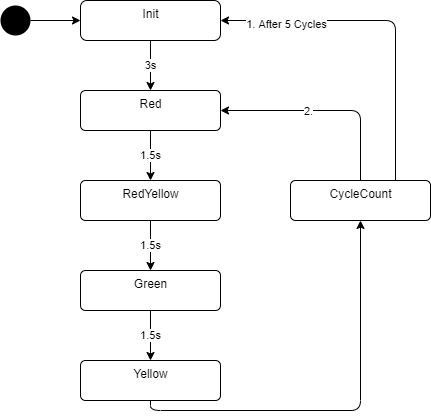

The diagram above was exported from draw.io. Its source (the exported page's mxGraphModel, read from the mxfile embedded in the PNG):
<mxGraphModel dx="548" dy="433" grid="1" gridSize="10" guides="1" tooltips="1" connect="1" arrows="1" fold="1" page="1" pageScale="1" pageWidth="827" pageHeight="1169" math="0" shadow="0">
  <root>
    <mxCell id="0" />
    <mxCell id="1" parent="0" />
    <mxCell id="12" value="3s" style="edgeStyle=none;html=1;exitX=0.5;exitY=1;exitDx=0;exitDy=0;entryX=0.5;entryY=0;entryDx=0;entryDy=0;" edge="1" parent="1" source="2" target="5">
      <mxGeometry relative="1" as="geometry">
        <mxPoint x="140" y="170" as="targetPoint" />
      </mxGeometry>
    </mxCell>
    <mxCell id="2" value="Init" style="html=1;align=center;verticalAlign=top;rounded=1;absoluteArcSize=1;arcSize=13;dashed=0;" vertex="1" parent="1">
      <mxGeometry x="140" y="60" width="140" height="40" as="geometry" />
    </mxCell>
    <mxCell id="10" value="" style="edgeStyle=none;html=1;" edge="1" parent="1" source="3" target="2">
      <mxGeometry relative="1" as="geometry" />
    </mxCell>
    <mxCell id="3" value="" style="ellipse;fillColor=#000000;strokeColor=none;" vertex="1" parent="1">
      <mxGeometry x="60" y="65" width="30" height="30" as="geometry" />
    </mxCell>
    <mxCell id="14" value="1.5s" style="edgeStyle=none;html=1;exitX=0.5;exitY=1;exitDx=0;exitDy=0;entryX=0.5;entryY=0;entryDx=0;entryDy=0;" edge="1" parent="1" source="5" target="6">
      <mxGeometry relative="1" as="geometry" />
    </mxCell>
    <mxCell id="5" value="Red" style="html=1;align=center;verticalAlign=top;rounded=1;absoluteArcSize=1;arcSize=10;dashed=0;" vertex="1" parent="1">
      <mxGeometry x="140" y="150" width="140" height="40" as="geometry" />
    </mxCell>
    <mxCell id="6" value="RedYellow" style="html=1;align=center;verticalAlign=top;rounded=1;absoluteArcSize=1;arcSize=10;dashed=0;" vertex="1" parent="1">
      <mxGeometry x="140" y="240" width="140" height="40" as="geometry" />
    </mxCell>
    <mxCell id="17" value="1.5s" style="edgeStyle=none;html=1;exitX=0.5;exitY=1;exitDx=0;exitDy=0;entryX=0.5;entryY=0;entryDx=0;entryDy=0;" edge="1" parent="1" source="7" target="8">
      <mxGeometry relative="1" as="geometry" />
    </mxCell>
    <mxCell id="7" value="Green" style="html=1;align=center;verticalAlign=top;rounded=1;absoluteArcSize=1;arcSize=10;dashed=0;" vertex="1" parent="1">
      <mxGeometry x="140" y="330" width="140" height="40" as="geometry" />
    </mxCell>
    <mxCell id="18" style="edgeStyle=orthogonalEdgeStyle;html=1;exitX=0.5;exitY=1;exitDx=0;exitDy=0;entryX=0.5;entryY=1;entryDx=0;entryDy=0;" edge="1" parent="1" source="8" target="9">
      <mxGeometry relative="1" as="geometry" />
    </mxCell>
    <mxCell id="8" value="Yellow" style="html=1;align=center;verticalAlign=top;rounded=1;absoluteArcSize=1;arcSize=10;dashed=0;" vertex="1" parent="1">
      <mxGeometry x="140" y="420" width="140" height="40" as="geometry" />
    </mxCell>
    <mxCell id="19" style="edgeStyle=orthogonalEdgeStyle;html=1;exitX=0.5;exitY=0;exitDx=0;exitDy=0;entryX=1;entryY=0.5;entryDx=0;entryDy=0;" edge="1" parent="1" source="9" target="5">
      <mxGeometry relative="1" as="geometry" />
    </mxCell>
    <mxCell id="22" value="2." style="edgeLabel;html=1;align=center;verticalAlign=middle;resizable=0;points=[];" vertex="1" connectable="0" parent="19">
      <mxGeometry x="0.1746" relative="1" as="geometry">
        <mxPoint as="offset" />
      </mxGeometry>
    </mxCell>
    <mxCell id="20" style="edgeStyle=orthogonalEdgeStyle;html=1;exitX=0.75;exitY=0;exitDx=0;exitDy=0;entryX=1;entryY=0.5;entryDx=0;entryDy=0;" edge="1" parent="1" source="9" target="2">
      <mxGeometry relative="1" as="geometry" />
    </mxCell>
    <mxCell id="21" value="1. After 5 Cycles" style="edgeLabel;html=1;align=center;verticalAlign=middle;resizable=0;points=[];" vertex="1" connectable="0" parent="20">
      <mxGeometry x="0.6139" y="3" relative="1" as="geometry">
        <mxPoint as="offset" />
      </mxGeometry>
    </mxCell>
    <mxCell id="9" value="CycleCount" style="html=1;align=center;verticalAlign=top;rounded=1;absoluteArcSize=1;arcSize=10;dashed=0;" vertex="1" parent="1">
      <mxGeometry x="350" y="240" width="140" height="40" as="geometry" />
    </mxCell>
    <mxCell id="16" value="1.5s" style="edgeStyle=none;html=1;entryX=0.5;entryY=0;entryDx=0;entryDy=0;exitX=0.5;exitY=1;exitDx=0;exitDy=0;" edge="1" parent="1" source="6" target="7">
      <mxGeometry relative="1" as="geometry">
        <mxPoint x="150" y="290" as="sourcePoint" />
        <mxPoint x="220" y="250" as="targetPoint" />
      </mxGeometry>
    </mxCell>
  </root>
</mxGraphModel>